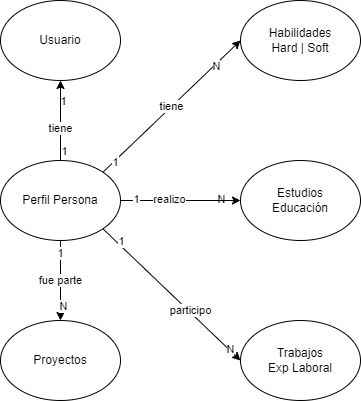

The diagram above was exported from draw.io. Its source (the exported page's mxGraphModel, read from the mxfile embedded in the PNG):
<mxGraphModel dx="868" dy="593" grid="1" gridSize="10" guides="1" tooltips="1" connect="1" arrows="1" fold="1" page="1" pageScale="1" pageWidth="1100" pageHeight="850" background="none" math="0" shadow="0">
  <root>
    <mxCell id="0" />
    <mxCell id="1" parent="0" />
    <mxCell id="qpXnaNazaPk8mBqQlKOl-3" value="" style="group" parent="1" vertex="1" connectable="0">
      <mxGeometry x="330" y="100" width="360" height="400" as="geometry" />
    </mxCell>
    <mxCell id="1mouOzAcA1TLKpjxA8zm-1" value="Perfil Persona" style="ellipse;whiteSpace=wrap;html=1;" parent="qpXnaNazaPk8mBqQlKOl-3" vertex="1">
      <mxGeometry y="160" width="120" height="80" as="geometry" />
    </mxCell>
    <mxCell id="1mouOzAcA1TLKpjxA8zm-2" value="Usuario" style="ellipse;whiteSpace=wrap;html=1;" parent="qpXnaNazaPk8mBqQlKOl-3" vertex="1">
      <mxGeometry width="120" height="80" as="geometry" />
    </mxCell>
    <mxCell id="1mouOzAcA1TLKpjxA8zm-8" style="edgeStyle=orthogonalEdgeStyle;rounded=0;orthogonalLoop=1;jettySize=auto;html=1;" parent="qpXnaNazaPk8mBqQlKOl-3" source="1mouOzAcA1TLKpjxA8zm-1" target="1mouOzAcA1TLKpjxA8zm-2" edge="1">
      <mxGeometry relative="1" as="geometry" />
    </mxCell>
    <mxCell id="1mouOzAcA1TLKpjxA8zm-9" value="tiene" style="edgeLabel;html=1;align=center;verticalAlign=middle;resizable=0;points=[];" parent="1mouOzAcA1TLKpjxA8zm-8" vertex="1" connectable="0">
      <mxGeometry x="-0.1857" y="1" relative="1" as="geometry">
        <mxPoint as="offset" />
      </mxGeometry>
    </mxCell>
    <mxCell id="1mouOzAcA1TLKpjxA8zm-10" value="1" style="edgeLabel;html=1;align=center;verticalAlign=middle;resizable=0;points=[];labelBackgroundColor=none;" parent="1mouOzAcA1TLKpjxA8zm-8" vertex="1" connectable="0">
      <mxGeometry x="-0.775" y="-3" relative="1" as="geometry">
        <mxPoint y="-1" as="offset" />
      </mxGeometry>
    </mxCell>
    <mxCell id="1mouOzAcA1TLKpjxA8zm-11" value="1" style="edgeLabel;html=1;align=center;verticalAlign=middle;resizable=0;points=[];labelBackgroundColor=none;" parent="1mouOzAcA1TLKpjxA8zm-8" vertex="1" connectable="0">
      <mxGeometry x="0.6893" y="-2" relative="1" as="geometry">
        <mxPoint y="8" as="offset" />
      </mxGeometry>
    </mxCell>
    <mxCell id="1mouOzAcA1TLKpjxA8zm-24" value="tiene" style="rounded=0;orthogonalLoop=1;jettySize=auto;html=1;exitX=1;exitY=0;exitDx=0;exitDy=0;entryX=0;entryY=0.5;entryDx=0;entryDy=0;" parent="qpXnaNazaPk8mBqQlKOl-3" source="1mouOzAcA1TLKpjxA8zm-1" target="1mouOzAcA1TLKpjxA8zm-5" edge="1">
      <mxGeometry relative="1" as="geometry" />
    </mxCell>
    <mxCell id="1mouOzAcA1TLKpjxA8zm-25" value="N" style="edgeLabel;html=1;align=center;verticalAlign=middle;resizable=0;points=[];" parent="1mouOzAcA1TLKpjxA8zm-24" vertex="1" connectable="0">
      <mxGeometry x="0.6325" y="-2" relative="1" as="geometry">
        <mxPoint as="offset" />
      </mxGeometry>
    </mxCell>
    <mxCell id="1mouOzAcA1TLKpjxA8zm-26" value="1" style="edgeLabel;html=1;align=center;verticalAlign=middle;resizable=0;points=[];" parent="1mouOzAcA1TLKpjxA8zm-24" vertex="1" connectable="0">
      <mxGeometry x="-0.8292" y="-1" relative="1" as="geometry">
        <mxPoint as="offset" />
      </mxGeometry>
    </mxCell>
    <mxCell id="1mouOzAcA1TLKpjxA8zm-3" value="Estudios&lt;br&gt;Educación" style="ellipse;whiteSpace=wrap;html=1;" parent="qpXnaNazaPk8mBqQlKOl-3" vertex="1">
      <mxGeometry x="240" y="160" width="120" height="80" as="geometry" />
    </mxCell>
    <mxCell id="1mouOzAcA1TLKpjxA8zm-12" value="" style="edgeStyle=orthogonalEdgeStyle;rounded=0;orthogonalLoop=1;jettySize=auto;html=1;" parent="qpXnaNazaPk8mBqQlKOl-3" source="1mouOzAcA1TLKpjxA8zm-1" target="1mouOzAcA1TLKpjxA8zm-3" edge="1">
      <mxGeometry relative="1" as="geometry" />
    </mxCell>
    <mxCell id="1mouOzAcA1TLKpjxA8zm-13" value="realizo" style="edgeLabel;html=1;align=center;verticalAlign=middle;resizable=0;points=[];" parent="1mouOzAcA1TLKpjxA8zm-12" vertex="1" connectable="0">
      <mxGeometry x="-0.1964" y="2" relative="1" as="geometry">
        <mxPoint as="offset" />
      </mxGeometry>
    </mxCell>
    <mxCell id="1mouOzAcA1TLKpjxA8zm-15" value="N" style="edgeLabel;html=1;align=center;verticalAlign=middle;resizable=0;points=[];labelBackgroundColor=none;" parent="1mouOzAcA1TLKpjxA8zm-12" vertex="1" connectable="0">
      <mxGeometry x="0.7976" y="2" relative="1" as="geometry">
        <mxPoint x="-8" as="offset" />
      </mxGeometry>
    </mxCell>
    <mxCell id="1mouOzAcA1TLKpjxA8zm-17" value="1" style="edgeLabel;html=1;align=center;verticalAlign=middle;resizable=0;points=[];" parent="1mouOzAcA1TLKpjxA8zm-12" vertex="1" connectable="0">
      <mxGeometry x="-0.75" y="2" relative="1" as="geometry">
        <mxPoint as="offset" />
      </mxGeometry>
    </mxCell>
    <mxCell id="1mouOzAcA1TLKpjxA8zm-4" value="Trabajos&lt;br&gt;Exp Laboral" style="ellipse;whiteSpace=wrap;html=1;" parent="qpXnaNazaPk8mBqQlKOl-3" vertex="1">
      <mxGeometry x="240" y="320" width="120" height="80" as="geometry" />
    </mxCell>
    <mxCell id="1mouOzAcA1TLKpjxA8zm-18" style="rounded=0;orthogonalLoop=1;jettySize=auto;html=1;entryX=0;entryY=0.5;entryDx=0;entryDy=0;exitX=1;exitY=1;exitDx=0;exitDy=0;" parent="qpXnaNazaPk8mBqQlKOl-3" source="1mouOzAcA1TLKpjxA8zm-1" target="1mouOzAcA1TLKpjxA8zm-4" edge="1">
      <mxGeometry relative="1" as="geometry" />
    </mxCell>
    <mxCell id="1mouOzAcA1TLKpjxA8zm-19" value="participo" style="edgeLabel;html=1;align=center;verticalAlign=middle;resizable=0;points=[];" parent="1mouOzAcA1TLKpjxA8zm-18" vertex="1" connectable="0">
      <mxGeometry x="0.2488" y="1" relative="1" as="geometry">
        <mxPoint as="offset" />
      </mxGeometry>
    </mxCell>
    <mxCell id="1mouOzAcA1TLKpjxA8zm-20" value="1" style="edgeLabel;html=1;align=center;verticalAlign=middle;resizable=0;points=[];" parent="1mouOzAcA1TLKpjxA8zm-18" vertex="1" connectable="0">
      <mxGeometry x="-0.9198" y="-2" relative="1" as="geometry">
        <mxPoint x="14" y="5" as="offset" />
      </mxGeometry>
    </mxCell>
    <mxCell id="1mouOzAcA1TLKpjxA8zm-21" value="N" style="edgeLabel;html=1;align=center;verticalAlign=middle;resizable=0;points=[];" parent="1mouOzAcA1TLKpjxA8zm-18" vertex="1" connectable="0">
      <mxGeometry x="0.8341" y="1" relative="1" as="geometry">
        <mxPoint as="offset" />
      </mxGeometry>
    </mxCell>
    <mxCell id="1mouOzAcA1TLKpjxA8zm-5" value="Habilidades&lt;br&gt;Hard | Soft" style="ellipse;whiteSpace=wrap;html=1;" parent="qpXnaNazaPk8mBqQlKOl-3" vertex="1">
      <mxGeometry x="240" width="120" height="80" as="geometry" />
    </mxCell>
    <mxCell id="1mouOzAcA1TLKpjxA8zm-6" value="Proyectos" style="ellipse;whiteSpace=wrap;html=1;" parent="qpXnaNazaPk8mBqQlKOl-3" vertex="1">
      <mxGeometry y="320" width="120" height="80" as="geometry" />
    </mxCell>
    <mxCell id="1mouOzAcA1TLKpjxA8zm-27" value="fue parte" style="edgeStyle=none;rounded=0;orthogonalLoop=1;jettySize=auto;html=1;exitX=0.5;exitY=1;exitDx=0;exitDy=0;entryX=0.5;entryY=0;entryDx=0;entryDy=0;" parent="qpXnaNazaPk8mBqQlKOl-3" source="1mouOzAcA1TLKpjxA8zm-1" target="1mouOzAcA1TLKpjxA8zm-6" edge="1">
      <mxGeometry relative="1" as="geometry" />
    </mxCell>
    <mxCell id="1mouOzAcA1TLKpjxA8zm-28" value="N" style="edgeLabel;html=1;align=center;verticalAlign=middle;resizable=0;points=[];" parent="1mouOzAcA1TLKpjxA8zm-27" vertex="1" connectable="0">
      <mxGeometry x="0.6174" y="2" relative="1" as="geometry">
        <mxPoint as="offset" />
      </mxGeometry>
    </mxCell>
    <mxCell id="1mouOzAcA1TLKpjxA8zm-29" value="1" style="edgeLabel;html=1;align=center;verticalAlign=middle;resizable=0;points=[];" parent="1mouOzAcA1TLKpjxA8zm-27" vertex="1" connectable="0">
      <mxGeometry x="-0.7087" y="-1" relative="1" as="geometry">
        <mxPoint as="offset" />
      </mxGeometry>
    </mxCell>
  </root>
</mxGraphModel>